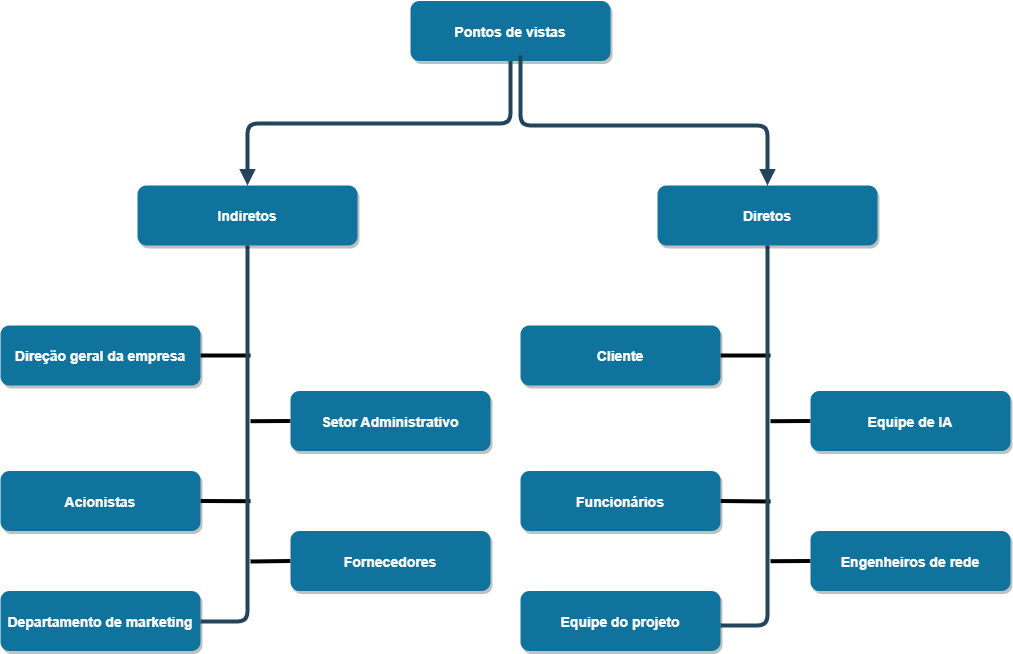

The diagram above was exported from draw.io. Its source (the exported page's mxGraphModel, read from the mxfile embedded in the PNG):
<mxGraphModel dx="1635" dy="866" grid="1" gridSize="10" guides="1" tooltips="1" connect="1" arrows="1" fold="1" page="1" pageScale="1.5" pageWidth="1169" pageHeight="827" background="none" math="0" shadow="0">
  <root>
    <mxCell id="0" />
    <mxCell id="1" parent="0" />
    <mxCell id="2" value="Pontos de vistas" style="rounded=1;fillColor=#10739E;strokeColor=none;shadow=1;gradientColor=none;fontStyle=1;fontColor=#FFFFFF;fontSize=14;" parent="1" vertex="1">
      <mxGeometry x="630" y="205.5" width="200" height="60" as="geometry" />
    </mxCell>
    <mxCell id="KpH4cJw316tznBwoyXrw-63" style="edgeStyle=none;rounded=0;orthogonalLoop=1;jettySize=auto;html=1;exitX=1;exitY=0.5;exitDx=0;exitDy=0;startArrow=none;startFill=0;endArrow=none;endFill=0;strokeWidth=4;" parent="1" source="18" edge="1">
      <mxGeometry relative="1" as="geometry">
        <mxPoint x="990" y="560" as="targetPoint" />
      </mxGeometry>
    </mxCell>
    <mxCell id="18" value="Cliente" style="rounded=1;fillColor=#10739E;strokeColor=none;shadow=1;gradientColor=none;fontStyle=1;fontColor=#FFFFFF;fontSize=14;" parent="1" vertex="1">
      <mxGeometry x="740" y="530" width="200" height="60" as="geometry" />
    </mxCell>
    <mxCell id="KpH4cJw316tznBwoyXrw-62" style="edgeStyle=none;rounded=0;orthogonalLoop=1;jettySize=auto;html=1;exitX=0;exitY=0.5;exitDx=0;exitDy=0;startArrow=none;startFill=0;endArrow=none;endFill=0;strokeWidth=4;" parent="1" source="19" edge="1">
      <mxGeometry relative="1" as="geometry">
        <mxPoint x="990" y="625.7058823529412" as="targetPoint" />
      </mxGeometry>
    </mxCell>
    <mxCell id="19" value="Equipe de IA" style="rounded=1;fillColor=#10739E;strokeColor=none;shadow=1;gradientColor=none;fontStyle=1;fontColor=#FFFFFF;fontSize=14;" parent="1" vertex="1">
      <mxGeometry x="1030" y="595.5" width="200" height="60" as="geometry" />
    </mxCell>
    <mxCell id="KpH4cJw316tznBwoyXrw-64" style="edgeStyle=none;rounded=0;orthogonalLoop=1;jettySize=auto;html=1;exitX=1;exitY=0.5;exitDx=0;exitDy=0;startArrow=none;startFill=0;endArrow=none;endFill=0;strokeWidth=4;" parent="1" source="20" edge="1">
      <mxGeometry relative="1" as="geometry">
        <mxPoint x="990" y="706" as="targetPoint" />
      </mxGeometry>
    </mxCell>
    <mxCell id="20" value="Funcionários" style="rounded=1;fillColor=#10739E;strokeColor=none;shadow=1;gradientColor=none;fontStyle=1;fontColor=#FFFFFF;fontSize=14;" parent="1" vertex="1">
      <mxGeometry x="740" y="675.5" width="200" height="60" as="geometry" />
    </mxCell>
    <mxCell id="21" value="Equipe do projeto " style="rounded=1;fillColor=#10739E;strokeColor=none;shadow=1;gradientColor=none;fontStyle=1;fontColor=#FFFFFF;fontSize=14;" parent="1" vertex="1">
      <mxGeometry x="740" y="795.5" width="200" height="60" as="geometry" />
    </mxCell>
    <mxCell id="KpH4cJw316tznBwoyXrw-65" style="edgeStyle=none;rounded=0;orthogonalLoop=1;jettySize=auto;html=1;exitX=0;exitY=0.5;exitDx=0;exitDy=0;startArrow=none;startFill=0;endArrow=none;endFill=0;strokeWidth=4;" parent="1" source="22" edge="1">
      <mxGeometry relative="1" as="geometry">
        <mxPoint x="990" y="765.7058823529412" as="targetPoint" />
      </mxGeometry>
    </mxCell>
    <mxCell id="22" value="Engenheiros de rede" style="rounded=1;fillColor=#10739E;strokeColor=none;shadow=1;gradientColor=none;fontStyle=1;fontColor=#FFFFFF;fontSize=14;" parent="1" vertex="1">
      <mxGeometry x="1030" y="735.5" width="200" height="60" as="geometry" />
    </mxCell>
    <mxCell id="29" value="" style="edgeStyle=elbowEdgeStyle;elbow=vertical;strokeWidth=4;endArrow=block;endFill=1;fontStyle=1;strokeColor=#23445D;entryX=0.5;entryY=0;entryDx=0;entryDy=0;" parent="1" source="2" target="KpH4cJw316tznBwoyXrw-81" edge="1">
      <mxGeometry x="22" y="165.5" width="100" height="100" as="geometry">
        <mxPoint x="22" y="265.5" as="sourcePoint" />
        <mxPoint x="122" y="165.5" as="targetPoint" />
      </mxGeometry>
    </mxCell>
    <mxCell id="37" value="" style="edgeStyle=elbowEdgeStyle;elbow=vertical;strokeWidth=4;endArrow=none;endFill=0;fontStyle=1;strokeColor=#23445D;exitX=0.5;exitY=1;exitDx=0;exitDy=0;" parent="1" source="KpH4cJw316tznBwoyXrw-55" edge="1">
      <mxGeometry x="22" y="165.5" width="100" height="100" as="geometry">
        <mxPoint x="22" y="265.5" as="sourcePoint" />
        <mxPoint x="940" y="830" as="targetPoint" />
        <Array as="points">
          <mxPoint x="940" y="830" />
          <mxPoint x="987" y="810" />
          <mxPoint x="990" y="760" />
          <mxPoint x="1030" y="700" />
          <mxPoint x="1010" y="670" />
          <mxPoint x="1010" y="630" />
          <mxPoint x="990" y="530" />
          <mxPoint x="1080" y="490" />
          <mxPoint x="930" y="470" />
          <mxPoint x="820" y="530" />
          <mxPoint x="972" y="555.5" />
        </Array>
      </mxGeometry>
    </mxCell>
    <mxCell id="KpH4cJw316tznBwoyXrw-55" value="Diretos" style="rounded=1;fillColor=#10739E;strokeColor=none;shadow=1;gradientColor=none;fontStyle=1;fontColor=#FFFFFF;fontSize=14;" parent="1" vertex="1">
      <mxGeometry x="877" y="390" width="220" height="60" as="geometry" />
    </mxCell>
    <mxCell id="KpH4cJw316tznBwoyXrw-56" value="" style="edgeStyle=elbowEdgeStyle;elbow=vertical;strokeWidth=4;endArrow=block;endFill=1;fontStyle=1;strokeColor=#23445D;exitX=0.55;exitY=0.908;exitDx=0;exitDy=0;exitPerimeter=0;" parent="1" source="2" target="KpH4cJw316tznBwoyXrw-55" edge="1">
      <mxGeometry x="32" y="175.5" width="100" height="100" as="geometry">
        <mxPoint x="782" y="275.5" as="sourcePoint" />
        <mxPoint x="672" y="379.9999999999998" as="targetPoint" />
        <Array as="points">
          <mxPoint x="770" y="330" />
          <mxPoint x="770" y="340" />
        </Array>
      </mxGeometry>
    </mxCell>
    <mxCell id="KpH4cJw316tznBwoyXrw-70" style="edgeStyle=none;rounded=0;orthogonalLoop=1;jettySize=auto;html=1;exitX=1;exitY=0.5;exitDx=0;exitDy=0;startArrow=none;startFill=0;endArrow=none;endFill=0;strokeWidth=4;" parent="1" source="KpH4cJw316tznBwoyXrw-71" edge="1">
      <mxGeometry relative="1" as="geometry">
        <mxPoint x="470" y="559.9999999999998" as="targetPoint" />
      </mxGeometry>
    </mxCell>
    <mxCell id="KpH4cJw316tznBwoyXrw-71" value="Direção geral da empresa" style="rounded=1;fillColor=#10739E;strokeColor=none;shadow=1;gradientColor=none;fontStyle=1;fontColor=#FFFFFF;fontSize=14;" parent="1" vertex="1">
      <mxGeometry x="220" y="530" width="200" height="60" as="geometry" />
    </mxCell>
    <mxCell id="KpH4cJw316tznBwoyXrw-72" style="edgeStyle=none;rounded=0;orthogonalLoop=1;jettySize=auto;html=1;exitX=0;exitY=0.5;exitDx=0;exitDy=0;startArrow=none;startFill=0;endArrow=none;endFill=0;strokeWidth=4;" parent="1" source="KpH4cJw316tznBwoyXrw-73" edge="1">
      <mxGeometry relative="1" as="geometry">
        <mxPoint x="470" y="625.7058823529412" as="targetPoint" />
      </mxGeometry>
    </mxCell>
    <mxCell id="KpH4cJw316tznBwoyXrw-73" value="Setor Administrativo" style="rounded=1;fillColor=#10739E;strokeColor=none;shadow=1;gradientColor=none;fontStyle=1;fontColor=#FFFFFF;fontSize=14;" parent="1" vertex="1">
      <mxGeometry x="510" y="595.5" width="200" height="60" as="geometry" />
    </mxCell>
    <mxCell id="KpH4cJw316tznBwoyXrw-74" style="edgeStyle=none;rounded=0;orthogonalLoop=1;jettySize=auto;html=1;exitX=1;exitY=0.5;exitDx=0;exitDy=0;startArrow=none;startFill=0;endArrow=none;endFill=0;strokeWidth=4;" parent="1" source="KpH4cJw316tznBwoyXrw-75" edge="1">
      <mxGeometry relative="1" as="geometry">
        <mxPoint x="470" y="705.7058823529412" as="targetPoint" />
      </mxGeometry>
    </mxCell>
    <mxCell id="KpH4cJw316tznBwoyXrw-75" value="Acionistas" style="rounded=1;fillColor=#10739E;strokeColor=none;shadow=1;gradientColor=none;fontStyle=1;fontColor=#FFFFFF;fontSize=14;" parent="1" vertex="1">
      <mxGeometry x="220" y="675.5" width="200" height="60" as="geometry" />
    </mxCell>
    <mxCell id="KpH4cJw316tznBwoyXrw-77" value="Departamento de marketing " style="rounded=1;fillColor=#10739E;strokeColor=none;shadow=1;gradientColor=none;fontStyle=1;fontColor=#FFFFFF;fontSize=14;" parent="1" vertex="1">
      <mxGeometry x="220" y="795.5" width="200" height="60" as="geometry" />
    </mxCell>
    <mxCell id="KpH4cJw316tznBwoyXrw-78" style="edgeStyle=none;rounded=0;orthogonalLoop=1;jettySize=auto;html=1;exitX=0;exitY=0.5;exitDx=0;exitDy=0;startArrow=none;startFill=0;endArrow=none;endFill=0;strokeWidth=4;" parent="1" source="KpH4cJw316tznBwoyXrw-79" edge="1">
      <mxGeometry relative="1" as="geometry">
        <mxPoint x="470" y="766" as="targetPoint" />
      </mxGeometry>
    </mxCell>
    <mxCell id="KpH4cJw316tznBwoyXrw-79" value="Fornecedores" style="rounded=1;fillColor=#10739E;strokeColor=none;shadow=1;gradientColor=none;fontStyle=1;fontColor=#FFFFFF;fontSize=14;" parent="1" vertex="1">
      <mxGeometry x="510" y="735.5" width="200" height="60" as="geometry" />
    </mxCell>
    <mxCell id="KpH4cJw316tznBwoyXrw-80" value="" style="edgeStyle=elbowEdgeStyle;elbow=vertical;strokeWidth=4;endArrow=none;endFill=0;fontStyle=1;strokeColor=#23445D;exitX=0.5;exitY=1;exitDx=0;exitDy=0;entryX=1;entryY=0.5;entryDx=0;entryDy=0;" parent="1" source="KpH4cJw316tznBwoyXrw-81" edge="1" target="KpH4cJw316tznBwoyXrw-77">
      <mxGeometry x="-498" y="165.5" width="100" height="100" as="geometry">
        <mxPoint x="-498" y="265.5" as="sourcePoint" />
        <mxPoint x="467" y="830" as="targetPoint" />
        <Array as="points">
          <mxPoint x="450" y="826" />
          <mxPoint x="470" y="760" />
          <mxPoint x="510" y="700" />
          <mxPoint x="490" y="670" />
          <mxPoint x="490" y="630" />
          <mxPoint x="470" y="530" />
          <mxPoint x="560" y="490" />
          <mxPoint x="410" y="470" />
          <mxPoint x="300" y="530" />
          <mxPoint x="452" y="555.5" />
        </Array>
      </mxGeometry>
    </mxCell>
    <mxCell id="KpH4cJw316tznBwoyXrw-81" value="Indiretos" style="rounded=1;fillColor=#10739E;strokeColor=none;shadow=1;gradientColor=none;fontStyle=1;fontColor=#FFFFFF;fontSize=14;" parent="1" vertex="1">
      <mxGeometry x="357" y="390" width="220" height="60" as="geometry" />
    </mxCell>
  </root>
</mxGraphModel>